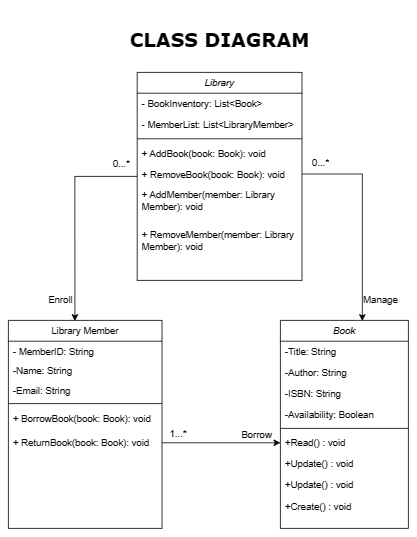

The diagram above was exported from draw.io. Its source (the exported page's mxGraphModel, read from the mxfile embedded in the PNG):
<mxGraphModel dx="1042" dy="1746" grid="1" gridSize="10" guides="1" tooltips="1" connect="1" arrows="1" fold="1" page="1" pageScale="1" pageWidth="827" pageHeight="1169" math="0" shadow="0">
  <root>
    <mxCell id="WIyWlLk6GJQsqaUBKTNV-0" />
    <mxCell id="WIyWlLk6GJQsqaUBKTNV-1" parent="WIyWlLk6GJQsqaUBKTNV-0" />
    <mxCell id="zkfFHV4jXpPFQw0GAbJ--0" value="Book" style="swimlane;fontStyle=2;align=center;verticalAlign=top;childLayout=stackLayout;horizontal=1;startSize=26;horizontalStack=0;resizeParent=1;resizeLast=0;collapsible=1;marginBottom=0;rounded=0;shadow=0;strokeWidth=1;" parent="WIyWlLk6GJQsqaUBKTNV-1" vertex="1">
      <mxGeometry x="490" y="370" width="160" height="260" as="geometry">
        <mxRectangle x="230" y="140" width="160" height="26" as="alternateBounds" />
      </mxGeometry>
    </mxCell>
    <mxCell id="zkfFHV4jXpPFQw0GAbJ--1" value="-Title: String" style="text;align=left;verticalAlign=top;spacingLeft=4;spacingRight=4;overflow=hidden;rotatable=0;points=[[0,0.5],[1,0.5]];portConstraint=eastwest;" parent="zkfFHV4jXpPFQw0GAbJ--0" vertex="1">
      <mxGeometry y="26" width="160" height="26" as="geometry" />
    </mxCell>
    <mxCell id="zkfFHV4jXpPFQw0GAbJ--2" value="-Author: String" style="text;align=left;verticalAlign=top;spacingLeft=4;spacingRight=4;overflow=hidden;rotatable=0;points=[[0,0.5],[1,0.5]];portConstraint=eastwest;rounded=0;shadow=0;html=0;" parent="zkfFHV4jXpPFQw0GAbJ--0" vertex="1">
      <mxGeometry y="52" width="160" height="26" as="geometry" />
    </mxCell>
    <mxCell id="zkfFHV4jXpPFQw0GAbJ--3" value="-ISBN: String&#10;" style="text;align=left;verticalAlign=top;spacingLeft=4;spacingRight=4;overflow=hidden;rotatable=0;points=[[0,0.5],[1,0.5]];portConstraint=eastwest;rounded=0;shadow=0;html=0;" parent="zkfFHV4jXpPFQw0GAbJ--0" vertex="1">
      <mxGeometry y="78" width="160" height="26" as="geometry" />
    </mxCell>
    <mxCell id="kkIrgpSZPChC5iV26WS7-1" value="-Availability: Boolean" style="text;align=left;verticalAlign=top;spacingLeft=4;spacingRight=4;overflow=hidden;rotatable=0;points=[[0,0.5],[1,0.5]];portConstraint=eastwest;rounded=0;shadow=0;html=0;" vertex="1" parent="zkfFHV4jXpPFQw0GAbJ--0">
      <mxGeometry y="104" width="160" height="26" as="geometry" />
    </mxCell>
    <mxCell id="zkfFHV4jXpPFQw0GAbJ--4" value="" style="line;html=1;strokeWidth=1;align=left;verticalAlign=middle;spacingTop=-1;spacingLeft=3;spacingRight=3;rotatable=0;labelPosition=right;points=[];portConstraint=eastwest;" parent="zkfFHV4jXpPFQw0GAbJ--0" vertex="1">
      <mxGeometry y="130" width="160" height="10" as="geometry" />
    </mxCell>
    <mxCell id="zkfFHV4jXpPFQw0GAbJ--5" value="+Read() : void" style="text;align=left;verticalAlign=top;spacingLeft=4;spacingRight=4;overflow=hidden;rotatable=0;points=[[0,0.5],[1,0.5]];portConstraint=eastwest;" parent="zkfFHV4jXpPFQw0GAbJ--0" vertex="1">
      <mxGeometry y="140" width="160" height="26" as="geometry" />
    </mxCell>
    <mxCell id="kkIrgpSZPChC5iV26WS7-2" value="+Update() : void" style="text;align=left;verticalAlign=top;spacingLeft=4;spacingRight=4;overflow=hidden;rotatable=0;points=[[0,0.5],[1,0.5]];portConstraint=eastwest;" vertex="1" parent="zkfFHV4jXpPFQw0GAbJ--0">
      <mxGeometry y="166" width="160" height="26" as="geometry" />
    </mxCell>
    <mxCell id="kkIrgpSZPChC5iV26WS7-4" value="+Update() : void" style="text;align=left;verticalAlign=top;spacingLeft=4;spacingRight=4;overflow=hidden;rotatable=0;points=[[0,0.5],[1,0.5]];portConstraint=eastwest;" vertex="1" parent="zkfFHV4jXpPFQw0GAbJ--0">
      <mxGeometry y="192" width="160" height="28" as="geometry" />
    </mxCell>
    <mxCell id="kkIrgpSZPChC5iV26WS7-3" value="+Create() : void" style="text;align=left;verticalAlign=top;spacingLeft=4;spacingRight=4;overflow=hidden;rotatable=0;points=[[0,0.5],[1,0.5]];portConstraint=eastwest;" vertex="1" parent="zkfFHV4jXpPFQw0GAbJ--0">
      <mxGeometry y="220" width="160" height="28" as="geometry" />
    </mxCell>
    <mxCell id="zkfFHV4jXpPFQw0GAbJ--17" value="Library Member" style="swimlane;fontStyle=0;align=center;verticalAlign=top;childLayout=stackLayout;horizontal=1;startSize=26;horizontalStack=0;resizeParent=1;resizeLast=0;collapsible=1;marginBottom=0;rounded=0;shadow=0;strokeWidth=1;" parent="WIyWlLk6GJQsqaUBKTNV-1" vertex="1">
      <mxGeometry x="150" y="370" width="192" height="260" as="geometry">
        <mxRectangle x="550" y="140" width="160" height="26" as="alternateBounds" />
      </mxGeometry>
    </mxCell>
    <mxCell id="zkfFHV4jXpPFQw0GAbJ--18" value="- MemberID: String" style="text;align=left;verticalAlign=top;spacingLeft=4;spacingRight=4;overflow=hidden;rotatable=0;points=[[0,0.5],[1,0.5]];portConstraint=eastwest;" parent="zkfFHV4jXpPFQw0GAbJ--17" vertex="1">
      <mxGeometry y="26" width="192" height="24" as="geometry" />
    </mxCell>
    <mxCell id="kkIrgpSZPChC5iV26WS7-5" value="-Name: String" style="text;align=left;verticalAlign=top;spacingLeft=4;spacingRight=4;overflow=hidden;rotatable=0;points=[[0,0.5],[1,0.5]];portConstraint=eastwest;" vertex="1" parent="zkfFHV4jXpPFQw0GAbJ--17">
      <mxGeometry y="50" width="192" height="24" as="geometry" />
    </mxCell>
    <mxCell id="kkIrgpSZPChC5iV26WS7-6" value="-Email: String" style="text;align=left;verticalAlign=top;spacingLeft=4;spacingRight=4;overflow=hidden;rotatable=0;points=[[0,0.5],[1,0.5]];portConstraint=eastwest;" vertex="1" parent="zkfFHV4jXpPFQw0GAbJ--17">
      <mxGeometry y="74" width="192" height="24" as="geometry" />
    </mxCell>
    <mxCell id="zkfFHV4jXpPFQw0GAbJ--23" value="" style="line;html=1;strokeWidth=1;align=left;verticalAlign=middle;spacingTop=-1;spacingLeft=3;spacingRight=3;rotatable=0;labelPosition=right;points=[];portConstraint=eastwest;" parent="zkfFHV4jXpPFQw0GAbJ--17" vertex="1">
      <mxGeometry y="98" width="192" height="12" as="geometry" />
    </mxCell>
    <mxCell id="zkfFHV4jXpPFQw0GAbJ--24" value="+ BorrowBook(book: Book): void" style="text;align=left;verticalAlign=top;spacingLeft=4;spacingRight=4;overflow=hidden;rotatable=0;points=[[0,0.5],[1,0.5]];portConstraint=eastwest;" parent="zkfFHV4jXpPFQw0GAbJ--17" vertex="1">
      <mxGeometry y="110" width="192" height="30" as="geometry" />
    </mxCell>
    <mxCell id="zkfFHV4jXpPFQw0GAbJ--25" value="+ ReturnBook(book: Book): void" style="text;align=left;verticalAlign=top;spacingLeft=4;spacingRight=4;overflow=hidden;rotatable=0;points=[[0,0.5],[1,0.5]];portConstraint=eastwest;" parent="zkfFHV4jXpPFQw0GAbJ--17" vertex="1">
      <mxGeometry y="140" width="192" height="26" as="geometry" />
    </mxCell>
    <mxCell id="kkIrgpSZPChC5iV26WS7-9" value="Library" style="swimlane;fontStyle=2;align=center;verticalAlign=top;childLayout=stackLayout;horizontal=1;startSize=26;horizontalStack=0;resizeParent=1;resizeLast=0;collapsible=1;marginBottom=0;rounded=0;shadow=0;strokeWidth=1;" vertex="1" parent="WIyWlLk6GJQsqaUBKTNV-1">
      <mxGeometry x="311" y="60" width="206" height="260" as="geometry">
        <mxRectangle x="230" y="140" width="160" height="26" as="alternateBounds" />
      </mxGeometry>
    </mxCell>
    <mxCell id="kkIrgpSZPChC5iV26WS7-10" value="- BookInventory: List&lt;Book&gt;" style="text;align=left;verticalAlign=top;spacingLeft=4;spacingRight=4;overflow=hidden;rotatable=0;points=[[0,0.5],[1,0.5]];portConstraint=eastwest;" vertex="1" parent="kkIrgpSZPChC5iV26WS7-9">
      <mxGeometry y="26" width="206" height="26" as="geometry" />
    </mxCell>
    <mxCell id="kkIrgpSZPChC5iV26WS7-11" value="- MemberList: List&lt;LibraryMember&gt;" style="text;align=left;verticalAlign=top;spacingLeft=4;spacingRight=4;overflow=hidden;rotatable=0;points=[[0,0.5],[1,0.5]];portConstraint=eastwest;rounded=0;shadow=0;html=0;" vertex="1" parent="kkIrgpSZPChC5iV26WS7-9">
      <mxGeometry y="52" width="206" height="26" as="geometry" />
    </mxCell>
    <mxCell id="kkIrgpSZPChC5iV26WS7-14" value="" style="line;html=1;strokeWidth=1;align=left;verticalAlign=middle;spacingTop=-1;spacingLeft=3;spacingRight=3;rotatable=0;labelPosition=right;points=[];portConstraint=eastwest;" vertex="1" parent="kkIrgpSZPChC5iV26WS7-9">
      <mxGeometry y="78" width="206" height="10" as="geometry" />
    </mxCell>
    <mxCell id="kkIrgpSZPChC5iV26WS7-15" value="+ AddBook(book: Book): void" style="text;align=left;verticalAlign=top;spacingLeft=4;spacingRight=4;overflow=hidden;rotatable=0;points=[[0,0.5],[1,0.5]];portConstraint=eastwest;" vertex="1" parent="kkIrgpSZPChC5iV26WS7-9">
      <mxGeometry y="88" width="206" height="26" as="geometry" />
    </mxCell>
    <mxCell id="kkIrgpSZPChC5iV26WS7-16" value="+ RemoveBook(book: Book): void" style="text;align=left;verticalAlign=top;spacingLeft=4;spacingRight=4;overflow=hidden;rotatable=0;points=[[0,0.5],[1,0.5]];portConstraint=eastwest;" vertex="1" parent="kkIrgpSZPChC5iV26WS7-9">
      <mxGeometry y="114" width="206" height="26" as="geometry" />
    </mxCell>
    <mxCell id="kkIrgpSZPChC5iV26WS7-17" value="+ AddMember(member: Library&#10;Member): void" style="text;align=left;verticalAlign=top;spacingLeft=4;spacingRight=4;overflow=hidden;rotatable=0;points=[[0,0.5],[1,0.5]];portConstraint=eastwest;" vertex="1" parent="kkIrgpSZPChC5iV26WS7-9">
      <mxGeometry y="140" width="206" height="50" as="geometry" />
    </mxCell>
    <mxCell id="kkIrgpSZPChC5iV26WS7-19" value="+ RemoveMember(member: Library&#10;Member): void" style="text;align=left;verticalAlign=top;spacingLeft=4;spacingRight=4;overflow=hidden;rotatable=0;points=[[0,0.5],[1,0.5]];portConstraint=eastwest;" vertex="1" parent="kkIrgpSZPChC5iV26WS7-9">
      <mxGeometry y="190" width="206" height="50" as="geometry" />
    </mxCell>
    <mxCell id="kkIrgpSZPChC5iV26WS7-20" style="edgeStyle=orthogonalEdgeStyle;rounded=0;orthogonalLoop=1;jettySize=auto;html=1;exitX=0;exitY=0.5;exitDx=0;exitDy=0;entryX=0.433;entryY=0.003;entryDx=0;entryDy=0;entryPerimeter=0;" edge="1" parent="WIyWlLk6GJQsqaUBKTNV-1" source="kkIrgpSZPChC5iV26WS7-9" target="zkfFHV4jXpPFQw0GAbJ--17">
      <mxGeometry relative="1" as="geometry" />
    </mxCell>
    <mxCell id="kkIrgpSZPChC5iV26WS7-21" style="edgeStyle=orthogonalEdgeStyle;rounded=0;orthogonalLoop=1;jettySize=auto;html=1;exitX=1;exitY=0.5;exitDx=0;exitDy=0;entryX=0.64;entryY=0.003;entryDx=0;entryDy=0;entryPerimeter=0;" edge="1" parent="WIyWlLk6GJQsqaUBKTNV-1" source="kkIrgpSZPChC5iV26WS7-16" target="zkfFHV4jXpPFQw0GAbJ--0">
      <mxGeometry relative="1" as="geometry" />
    </mxCell>
    <mxCell id="kkIrgpSZPChC5iV26WS7-22" style="edgeStyle=orthogonalEdgeStyle;rounded=0;orthogonalLoop=1;jettySize=auto;html=1;exitX=1;exitY=0.5;exitDx=0;exitDy=0;entryX=0;entryY=0.5;entryDx=0;entryDy=0;" edge="1" parent="WIyWlLk6GJQsqaUBKTNV-1" source="zkfFHV4jXpPFQw0GAbJ--25" target="zkfFHV4jXpPFQw0GAbJ--5">
      <mxGeometry relative="1" as="geometry" />
    </mxCell>
    <mxCell id="kkIrgpSZPChC5iV26WS7-23" value="1...*" style="text;html=1;align=center;verticalAlign=middle;resizable=0;points=[];autosize=1;strokeColor=none;fillColor=none;" vertex="1" parent="WIyWlLk6GJQsqaUBKTNV-1">
      <mxGeometry x="342" y="497" width="40" height="30" as="geometry" />
    </mxCell>
    <mxCell id="kkIrgpSZPChC5iV26WS7-25" value="0...*" style="text;html=1;align=center;verticalAlign=middle;resizable=0;points=[];autosize=1;strokeColor=none;fillColor=none;" vertex="1" parent="WIyWlLk6GJQsqaUBKTNV-1">
      <mxGeometry x="271" y="160" width="40" height="30" as="geometry" />
    </mxCell>
    <mxCell id="kkIrgpSZPChC5iV26WS7-28" value="0...*" style="text;html=1;align=center;verticalAlign=middle;resizable=0;points=[];autosize=1;strokeColor=none;fillColor=none;" vertex="1" parent="WIyWlLk6GJQsqaUBKTNV-1">
      <mxGeometry x="520" y="158" width="40" height="30" as="geometry" />
    </mxCell>
    <mxCell id="kkIrgpSZPChC5iV26WS7-29" value="&lt;h1&gt;&lt;font face=&quot;Verdana&quot;&gt;CLASS DIAGRAM&lt;/font&gt;&lt;/h1&gt;" style="text;html=1;align=center;verticalAlign=middle;resizable=0;points=[];autosize=1;strokeColor=none;fillColor=none;" vertex="1" parent="WIyWlLk6GJQsqaUBKTNV-1">
      <mxGeometry x="289" y="-20" width="250" height="80" as="geometry" />
    </mxCell>
    <mxCell id="kkIrgpSZPChC5iV26WS7-30" value="Borrow" style="text;html=1;align=center;verticalAlign=middle;resizable=0;points=[];autosize=1;strokeColor=none;fillColor=none;" vertex="1" parent="WIyWlLk6GJQsqaUBKTNV-1">
      <mxGeometry x="430" y="498" width="60" height="30" as="geometry" />
    </mxCell>
    <mxCell id="kkIrgpSZPChC5iV26WS7-31" value="Manage" style="text;html=1;align=center;verticalAlign=middle;resizable=0;points=[];autosize=1;strokeColor=none;fillColor=none;rotation=0;" vertex="1" parent="WIyWlLk6GJQsqaUBKTNV-1">
      <mxGeometry x="580" y="330" width="70" height="30" as="geometry" />
    </mxCell>
    <mxCell id="kkIrgpSZPChC5iV26WS7-33" value="Enroll" style="text;html=1;align=center;verticalAlign=middle;resizable=0;points=[];autosize=1;strokeColor=none;fillColor=none;" vertex="1" parent="WIyWlLk6GJQsqaUBKTNV-1">
      <mxGeometry x="190" y="330" width="50" height="30" as="geometry" />
    </mxCell>
  </root>
</mxGraphModel>